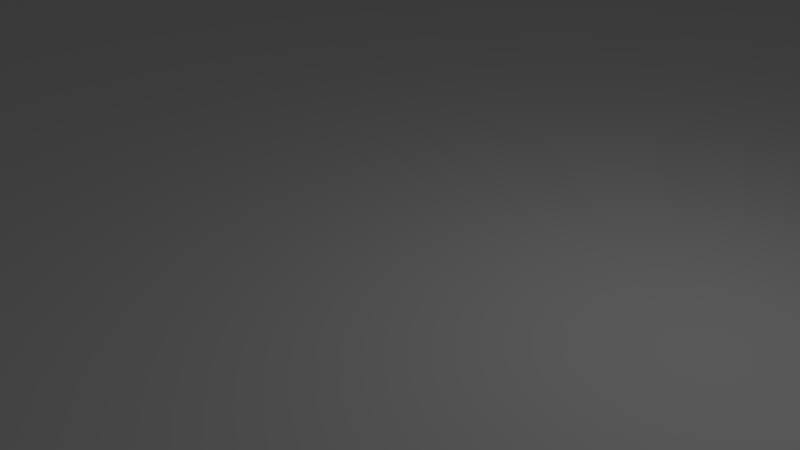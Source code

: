 # Source: cubetemplate.blend  (saved by Blender 2.71.0; exported with 4.5.12 LTS)
import bpy
from mathutils import Matrix  # noqa: F401  (used for matrix-valued properties, if any)

bpy.ops.wm.read_factory_settings(use_empty=True)
scene = bpy.context.scene
scene.name = 'Scene'

# ---- collections
col_collection_1 = bpy.data.collections.new('Collection 1'); scene.collection.children.link(col_collection_1)

# ---- materials (node trees are filled in below, after node groups)
mat_material_005 = bpy.data.materials.new('Material.005')
mat_material_005.alpha_threshold = 0.0
mat_material_005.use_transparent_shadow = False
mat_material_005.roughness = 0.5
mat_material_005.line_color = (0.0, 0.0, 0.0, 1.0)

# ---- material node trees

# ---- world
world_world = bpy.data.worlds.new('World'); scene.world = world_world
world_world.color = (0.05088, 0.05088, 0.05088)
world_world.use_sun_shadow = False
world_world.sun_shadow_jitter_overblur = 0.0
world_world.cycles.sampling_method = 'MANUAL'
world_world.cycles.sample_map_resolution = 256

# ---- cameras
cam_camera = bpy.data.cameras.new('Camera')
cam_camera.clip_end = 100.0
cam_camera.lens = 35.0
cam_camera.sensor_width = 32.0
cam_camera.sensor_height = 18.0
cam_camera.ortho_scale = 7.314
cam_camera.dof.focus_distance = 0.0
cam_camera.dof.aperture_fstop = 128.0

# ---- lights
light_lamp = bpy.data.lights.new('Lamp', 'POINT')
light_lamp.transmission_factor = 0.0
light_lamp.cutoff_distance = 30.0
light_lamp.energy = 100.0
light_lamp.shadow_buffer_clip_start = 1.001
light_lamp.shadow_soft_size = 0.1
light_lamp.shadow_maximum_resolution = 0.006
light_lamp.use_absolute_resolution = True
light_lamp.cycles.use_multiple_importance_sampling = False

# ---- meshes
me_cube = bpy.data.meshes.new('Cube')
me_cube.from_pydata([(15.48, 29.09, -8.489), (15.48, -11.62, -8.489), (-14.19, -11.62, -8.489), (-14.19, 29.09, -8.489), (15.48, 29.09, 0.01098), (15.48, -11.62, 0.01098), (-14.19, -11.62, 0.01098), (-14.19, 29.09, 0.01098)], [], [(0, 1, 2, 3), (4, 7, 6, 5), (0, 4, 5, 1), (1, 5, 6, 2), (2, 6, 7, 3), (4, 0, 3, 7)])
me_cube.materials.append(mat_material_005)
me_cube.use_remesh_preserve_volume = False
me_cube.use_remesh_preserve_attributes = False
me_cube.use_mirror_vertex_groups = False
me_cube.update()

# ---- objects
ob_cube = bpy.data.objects.new('Cube', me_cube)
ob_lamp = bpy.data.objects.new('Lamp', light_lamp)
ob_camera = bpy.data.objects.new('Camera', cam_camera)

# ---- transforms, parenting, visibility, modifiers, constraints
ob_cube.location = (0.0, 0.0, 0.0)
ob_cube.scale = (1.821, 1.821, 1.821)
ob_cube.lock_rotations_4d = False
ob_cube.empty_display_type = 'ARROWS'
ob_cube.lineart.crease_threshold = 0.0
ob_lamp.location = (4.076, 1.005, 5.904)
ob_lamp.rotation_euler = (0.6503, 0.05522, 1.866)
ob_lamp.lock_rotations_4d = False
ob_lamp.empty_display_type = 'ARROWS'
ob_lamp.color = (0.0, 0.0, 0.0, 0.0)
ob_lamp.lineart.crease_threshold = 0.0
ob_camera.location = (7.481, -6.508, 5.344)
ob_camera.rotation_euler = (1.109, 0.01082, 0.8149)
ob_camera.lock_rotations_4d = False
ob_camera.empty_display_type = 'ARROWS'
ob_camera.color = (0.0, 0.0, 0.0, 0.0)
ob_camera.display_type = 'WIRE'
ob_camera.lineart.crease_threshold = 0.0

# ---- collection membership
col_collection_1.objects.link(ob_cube)
col_collection_1.objects.link(ob_lamp)
col_collection_1.objects.link(ob_camera)

# ---- scene / render settings (as saved in the file)
scene.camera = ob_camera
scene.frame_start = 1; scene.frame_end = 250; scene.frame_set(1)
scene.render.engine = 'BLENDER_EEVEE_NEXT'
scene.render.resolution_percentage = 50
scene.render.dither_intensity = 0.0
scene.cycles.use_denoising = False
scene.cycles.samples = 10
scene.cycles.sampling_pattern = 'TABULATED_SOBOL'
scene.cycles.light_sampling_threshold = 0.0
scene.cycles.use_adaptive_sampling = False
scene.cycles.use_light_tree = False
scene.cycles.blur_glossy = 0.0
scene.cycles.volume_bounces = 1
scene.cycles.pixel_filter_type = 'GAUSSIAN'
scene.cycles.sample_clamp_indirect = 0.0
scene.view_settings.view_transform = 'Standard'
bpy.context.view_layer.update()
